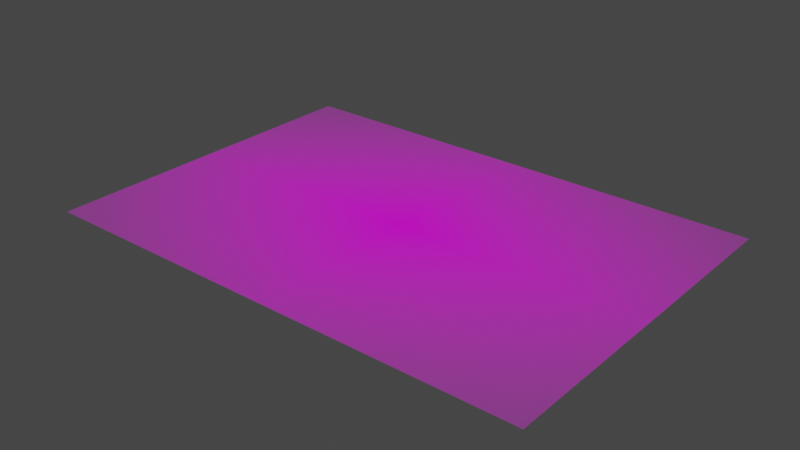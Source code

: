 # Source: satellitebacklayer.blend  (saved by Blender 3.2.14; exported with 4.5.12 LTS)
import bpy
from mathutils import Matrix  # noqa: F401  (used for matrix-valued properties, if any)

bpy.ops.wm.read_factory_settings(use_empty=True)
scene = bpy.context.scene
scene.name = 'Scene'

# ---- collections
col_collection = bpy.data.collections.new('Collection'); scene.collection.children.link(col_collection)

# ---- images (referenced by path relative to the original .blend; pixels are not part of the script)
import os
ASSET_DIR = os.environ.get("B2B_ASSET_DIR", "")  # directory of the original .blend (textures are referenced by path, not embedded)
HERE = os.path.dirname(os.path.abspath(__file__))  # packed textures are extracted next to this script under _unpacked/

def load_image(name, relpath, width, height, colorspace="sRGB"):
    """Load a texture the original file referenced (path relative to the .blend, or extracted next to this script)."""
    p = next((c for c in (os.path.join(HERE, relpath), os.path.join(ASSET_DIR, relpath)) if relpath and os.path.exists(c)), "")
    if p:
        img = bpy.data.images.load(p, check_existing=True)
        img.name = name
    else:  # same state as the original file: an image datablock whose file is absent (Cycles renders it pink)
        img = bpy.data.images.new(name, width, height)
        img.source = "FILE"
        img.filepath = "//" + (relpath or name)
    img.colorspace_settings.name = colorspace
    return img
img_satellitenorthallston_cambridgess_png = load_image('satellitenorthallston:cambridgess.png', 'satellitenorthallston:cambridgess.png', 1024, 1024, 'sRGB')

# ---- materials (node trees are filled in below, after node groups)
mat_satellitenorthallston_cambridgess = bpy.data.materials.new('satellitenorthallston:cambridgess')
mat_satellitenorthallston_cambridgess.surface_render_method = 'BLENDED'
mat_satellitenorthallston_cambridgess.blend_method = 'BLEND'
mat_satellitenorthallston_cambridgess.use_transparent_shadow = False

# ---- material node trees
mat_satellitenorthallston_cambridgess.use_nodes = True; mat_satellitenorthallston_cambridgess.node_tree.nodes.clear()
_N = mat_satellitenorthallston_cambridgess.node_tree.nodes; _L = mat_satellitenorthallston_cambridgess.node_tree.links
n0 = _N.new('ShaderNodeOutputMaterial'); n0.name = 'Material Output'; n0.location = (300, 300)
n1 = _N.new('ShaderNodeTexImage'); n1.name = 'Image Texture'; n1.location = (-200, 300)
n1.image = img_satellitenorthallston_cambridgess_png
n1.extension = 'CLIP'
n2 = _N.new('ShaderNodeBsdfPrincipled'); n2.name = 'Principled BSDF'; n2.location = (0, 300)
n2.distribution = 'GGX'
n2.subsurface_method = 'RANDOM_WALK_SKIN'
n2.inputs[3].default_value = 1.45
n2.inputs[27].default_value = (0.0, 0.0, 0.0, 1.0)
n2.inputs[28].default_value = 1.0
_L.new(n1.outputs[0], n2.inputs[0])
_L.new(n1.outputs[1], n2.inputs[4])
_L.new(n2.outputs[0], n0.inputs[0])
n0.is_active_output = True

# ---- world
world_world = bpy.data.worlds.new('World'); scene.world = world_world
world_world.use_nodes = True; world_world.node_tree.nodes.clear()
_N = world_world.node_tree.nodes; _L = world_world.node_tree.links
n0 = _N.new('ShaderNodeOutputWorld'); n0.name = 'World Output'; n0.location = (300, 300)
n1 = _N.new('ShaderNodeBackground'); n1.name = 'Background'; n1.location = (10, 300)
n1.inputs[0].default_value = (0.05088, 0.05088, 0.05088, 1.0)
_L.new(n1.outputs[0], n0.inputs[0])
n0.is_active_output = True
world_world.color = (0.05088, 0.05088, 0.05088)
world_world.use_sun_shadow = False
world_world.sun_shadow_jitter_overblur = 0.0

# ---- meshes
me_satellitenorthallston_cambridgess = bpy.data.meshes.new('satellitenorthallston:cambridgess')
me_satellitenorthallston_cambridgess.from_pydata([(-0.7185, -0.5, 0.0), (0.7185, -0.5, 0.0), (-0.7185, 0.5, 0.0), (0.7185, 0.5, 0.0)], [], [(0, 1, 3, 2)])
_uv = me_satellitenorthallston_cambridgess.uv_layers.new(name='UVMap')
_uv.uv.foreach_set('vector', [0.0, 0.0, 1.0, 0.0, 1.0, 1.0, 0.0, 1.0])
me_satellitenorthallston_cambridgess.materials.append(mat_satellitenorthallston_cambridgess)
me_satellitenorthallston_cambridgess.update()

# ---- objects
ob_satellitenorthallston_cambridgess = bpy.data.objects.new('satellitenorthallston:cambridgess', me_satellitenorthallston_cambridgess)

# ---- transforms, parenting, visibility, modifiers, constraints
ob_satellitenorthallston_cambridgess.location = (0.0, 0.0, 0.0)

# ---- collection membership
col_collection.objects.link(ob_satellitenorthallston_cambridgess)

# ---- scene / render settings (as saved in the file)
scene.frame_start = 1; scene.frame_end = 250; scene.frame_set(1)
scene.render.engine = 'BLENDER_EEVEE_NEXT'
scene.cycles.sampling_pattern = 'TABULATED_SOBOL'
scene.cycles.use_light_tree = False
scene.view_settings.view_transform = 'Filmic'
bpy.context.view_layer.update()

# ---- added for rendering (the .blend has no active camera and no usable light): camera, sun
cam_auto = bpy.data.cameras.new('AutoCamera')
cam_auto.lens = 50.0
cam_auto.sensor_width = 36.0
cam_auto.clip_end = 1000.0
ob_auto_camera = bpy.data.objects.new('AutoCamera', cam_auto)
scene.collection.objects.link(ob_auto_camera)
ob_auto_camera.location = (1.61985, -1.94382, 1.29588)
ob_auto_camera.rotation_euler = (1.09748, -7.21219e-08, 0.694738)
scene.camera = ob_auto_camera
light_auto_sun = bpy.data.lights.new('AutoSun', 'SUN')
light_auto_sun.energy = 3.0
light_auto_sun.angle = 0.0523599
ob_auto_sun = bpy.data.objects.new('AutoSun', light_auto_sun)
scene.collection.objects.link(ob_auto_sun)
ob_auto_sun.rotation_euler = (0.872665, 0.174533, 0.523599)
bpy.context.view_layer.update()
